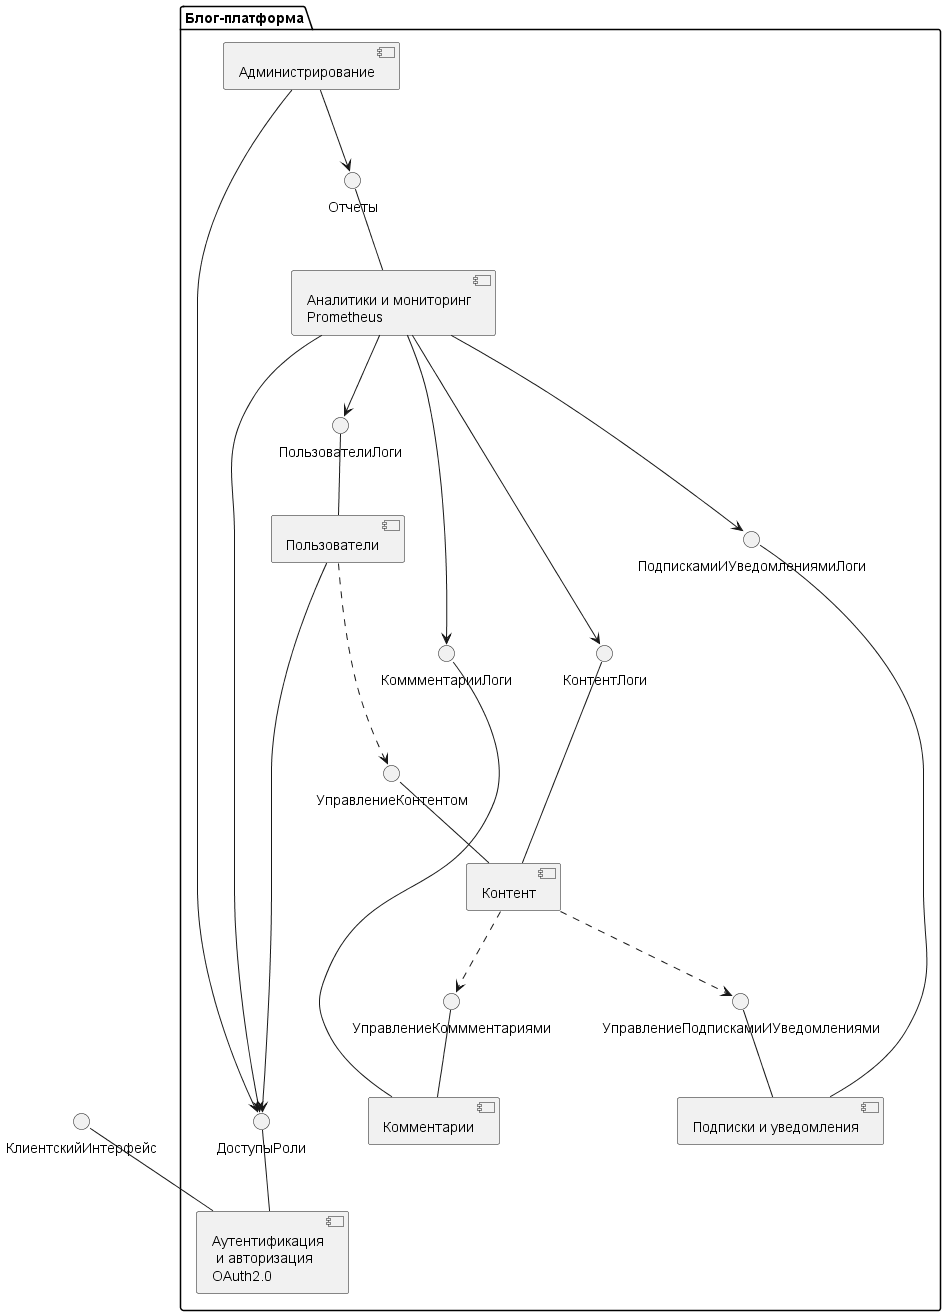

The diagram above was rendered by PlantUML. Its source (embedded in the PNG):
@startuml

()КлиентскийИнтерфейс 


package "Блог-платформа" {
[Аутентификация\n и авторизация\nOAuth2.0]  as Comp1
'Этот сервис отвечает за аутентификацию пользователей и управление их доступом к ресурсам платформы. Он может использовать протоколы OAuth или JWT для выдачи токенов доступа.

()ДоступыРоли -- Comp1 
()КлиентскийИнтерфейс -- Comp1 





[Пользователи] as Comp2
()ПользователиЛоги -- Comp2
'Этот сервис отвечает за управление учетными записями пользователей, их профилями, ролями и правами доступа.

[Контент] as Comp3
()УправлениеКонтентом -- Comp3
()КонтентЛоги -- Comp3
'Этот сервис отвечает за управление статьями, постами, комментариями и другим контентом блога. Он обеспечивает CRUD операции над контентом и его модерацию.

[Комментарии] as Comp4
()УправлениеКоммментариями -- Comp4
()КоммментарииЛоги -- Comp4

'Этот сервис специализируется на управлении комментариями к постам блога. Он обеспечивает добавление, редактирование и удаление комментариев, а также их модерацию.

[Подписки и уведомления] as Comp5
()УправлениеПодпискамиИУведомлениями -- Comp5
()ПодпискамиИУведомлениямиЛоги - Comp5
'Этот сервис отвечает за управление подписками пользователей на авторов, теги или конкретные посты, а также за отправку уведомлений о новом контенте или активности в блоге.

[Аналитики и мониторинг\nPrometheus] as Comp6
()Отчеты -- Comp6

'Этот сервис собирает и анализирует данные о активности пользователей на платформе, такие как количество посещений, просмотров и взаимодействий с контентом. Он также отвечает за мониторинг состояния микросервисов и обеспечение их доступности и производительности.

[Администрирование] as Comp7
'Этот сервис предоставляет интерфейс администратора для управления конфигурацией и мониторингом платформы, а также для выполнения операций администрирования, таких как управление пользователями и контентом, настройка безопасности и масштабируемости.


[Comp2] -----> [ДоступыРоли]
[Comp2] ...> [УправлениеКонтентом]
[Comp3] ..> [УправлениеКоммментариями]
[Comp3] ..> [УправлениеПодпискамиИУведомлениями]
[Comp6] --------> [ДоступыРоли]
[Comp6] --> [ПодпискамиИУведомлениямиЛоги]
[Comp6] --> [ПользователиЛоги]

[Comp6] --> [КоммментарииЛоги]
[Comp6] --> [КонтентЛоги]
[Comp7] --> [Отчеты]
[Comp7] --> [ДоступыРоли]
}

@enduml